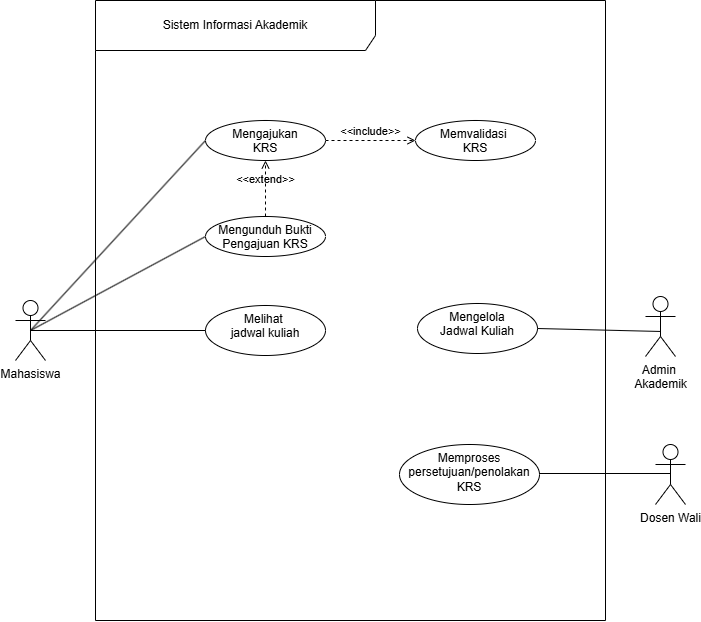

The diagram above was exported from draw.io. Its source (the exported page's mxGraphModel, read from the mxfile embedded in the PNG):
<mxGraphModel dx="1545" dy="1123" grid="1" gridSize="10" guides="1" tooltips="1" connect="1" arrows="1" fold="1" page="1" pageScale="1" pageWidth="850" pageHeight="1100" math="0" shadow="0">
  <root>
    <mxCell id="0" />
    <mxCell id="1" parent="0" />
    <mxCell id="tJxEbP6IkYflg-3lFu59-1" parent="1" style="shape=umlFrame;whiteSpace=wrap;html=1;pointerEvents=0;recursiveResize=0;container=1;collapsible=0;width=280;height=50;align=center;" value="&lt;div style=&quot;&quot;&gt;&lt;span style=&quot;background-color: transparent;&quot;&gt;Sistem Informasi Akademik&lt;/span&gt;&lt;span style=&quot;background-color: transparent;&quot;&gt;&lt;br&gt;&lt;/span&gt;&lt;/div&gt;" vertex="1">
      <mxGeometry height="620" width="510" x="490" y="930" as="geometry" />
    </mxCell>
    <mxCell id="tJxEbP6IkYflg-3lFu59-2" parent="tJxEbP6IkYflg-3lFu59-1" style="whiteSpace=wrap;html=1;verticalAlign=top;shape=ellipse;perimeter=ellipsePerimeter;" value="Mengelola&lt;div&gt;Jadwal Kuliah&lt;/div&gt;" vertex="1">
      <mxGeometry height="50" width="120" x="322" y="303" as="geometry" />
    </mxCell>
    <mxCell id="tJxEbP6IkYflg-3lFu59-3" parent="tJxEbP6IkYflg-3lFu59-1" style="whiteSpace=wrap;html=1;verticalAlign=top;shape=ellipse;perimeter=ellipsePerimeter;" value="Melihat&amp;nbsp;&lt;div&gt;jadwal kuliah&lt;/div&gt;" vertex="1">
      <mxGeometry height="50" width="120" x="110" y="305" as="geometry" />
    </mxCell>
    <mxCell id="tJxEbP6IkYflg-3lFu59-8" parent="tJxEbP6IkYflg-3lFu59-1" style="whiteSpace=wrap;html=1;verticalAlign=top;shape=ellipse;perimeter=ellipsePerimeter;" value="Mengunduh Bukti&lt;div&gt;Pengajuan KRS&lt;/div&gt;" vertex="1">
      <mxGeometry height="40" width="120" x="110" y="216" as="geometry" />
    </mxCell>
    <mxCell id="tJxEbP6IkYflg-3lFu59-10" parent="tJxEbP6IkYflg-3lFu59-1" style="whiteSpace=wrap;html=1;verticalAlign=top;shape=ellipse;perimeter=ellipsePerimeter;" value="Memproses persetujuan/penolakan KRS" vertex="1">
      <mxGeometry height="60" width="140" x="304" y="444" as="geometry" />
    </mxCell>
    <mxCell id="tJxEbP6IkYflg-3lFu59-16" parent="tJxEbP6IkYflg-3lFu59-1" style="whiteSpace=wrap;html=1;verticalAlign=top;shape=ellipse;perimeter=ellipsePerimeter;" value="Mengajukan&lt;div&gt;KRS&lt;/div&gt;" vertex="1">
      <mxGeometry height="40" width="120" x="110" y="120" as="geometry" />
    </mxCell>
    <mxCell id="tJxEbP6IkYflg-3lFu59-17" parent="tJxEbP6IkYflg-3lFu59-1" style="whiteSpace=wrap;html=1;verticalAlign=top;shape=ellipse;perimeter=ellipsePerimeter;" value="Memvalidasi&amp;nbsp;&lt;div&gt;KRS&lt;/div&gt;" vertex="1">
      <mxGeometry height="40" width="120" x="320" y="120" as="geometry" />
    </mxCell>
    <mxCell id="tJxEbP6IkYflg-3lFu59-18" edge="1" parent="tJxEbP6IkYflg-3lFu59-1" source="tJxEbP6IkYflg-3lFu59-16" style="html=1;verticalAlign=bottom;labelBackgroundColor=none;endArrow=open;endFill=0;dashed=1;exitX=1;exitY=0.5;exitDx=0;exitDy=0;entryX=0;entryY=0.5;entryDx=0;entryDy=0;" target="tJxEbP6IkYflg-3lFu59-17" value="&amp;lt;&amp;lt;include&amp;gt;&amp;gt;">
      <mxGeometry relative="1" width="160" as="geometry">
        <mxPoint x="200" y="149.5" as="sourcePoint" />
        <mxPoint x="360" y="149.5" as="targetPoint" />
      </mxGeometry>
    </mxCell>
    <mxCell id="tJxEbP6IkYflg-3lFu59-19" edge="1" parent="tJxEbP6IkYflg-3lFu59-1" source="tJxEbP6IkYflg-3lFu59-8" style="html=1;verticalAlign=bottom;labelBackgroundColor=none;endArrow=open;endFill=0;dashed=1;exitX=0.5;exitY=0;exitDx=0;exitDy=0;entryX=0.5;entryY=1;entryDx=0;entryDy=0;" target="tJxEbP6IkYflg-3lFu59-16" value="&amp;lt;&amp;lt;extend&amp;gt;&amp;gt;">
      <mxGeometry relative="1" width="160" as="geometry">
        <mxPoint x="120" y="170" as="sourcePoint" />
        <mxPoint x="280" y="170" as="targetPoint" />
      </mxGeometry>
    </mxCell>
    <mxCell id="tJxEbP6IkYflg-3lFu59-4" edge="1" parent="1" source="tJxEbP6IkYflg-3lFu59-5" style="edgeStyle=none;html=1;entryX=0;entryY=0.5;entryDx=0;entryDy=0;exitX=0.5;exitY=0.5;exitDx=0;exitDy=0;exitPerimeter=0;endArrow=none;endFill=0;" target="tJxEbP6IkYflg-3lFu59-3" value="">
      <mxGeometry relative="1" as="geometry" />
    </mxCell>
    <mxCell id="tJxEbP6IkYflg-3lFu59-20" edge="1" parent="1" source="tJxEbP6IkYflg-3lFu59-5" style="edgeStyle=none;html=1;exitX=0.5;exitY=0.5;exitDx=0;exitDy=0;exitPerimeter=0;entryX=0;entryY=0.5;entryDx=0;entryDy=0;endArrow=none;endFill=0;" target="tJxEbP6IkYflg-3lFu59-16">
      <mxGeometry relative="1" as="geometry" />
    </mxCell>
    <mxCell id="tJxEbP6IkYflg-3lFu59-21" edge="1" parent="1" source="tJxEbP6IkYflg-3lFu59-5" style="edgeStyle=none;html=1;exitX=0.5;exitY=0.5;exitDx=0;exitDy=0;exitPerimeter=0;entryX=0;entryY=0.5;entryDx=0;entryDy=0;endArrow=none;endFill=0;" target="tJxEbP6IkYflg-3lFu59-8">
      <mxGeometry relative="1" as="geometry" />
    </mxCell>
    <mxCell id="tJxEbP6IkYflg-3lFu59-5" parent="1" style="shape=umlActor;verticalLabelPosition=bottom;verticalAlign=top;html=1;" value="Mahasiswa" vertex="1">
      <mxGeometry height="60" width="30" x="410" y="1230" as="geometry" />
    </mxCell>
    <mxCell id="tJxEbP6IkYflg-3lFu59-6" edge="1" parent="1" source="tJxEbP6IkYflg-3lFu59-7" style="edgeStyle=none;html=1;exitX=0.5;exitY=0.583;exitDx=0;exitDy=0;exitPerimeter=0;entryX=1;entryY=0.5;entryDx=0;entryDy=0;endArrow=none;endFill=0;" target="tJxEbP6IkYflg-3lFu59-2">
      <mxGeometry relative="1" as="geometry">
        <mxPoint x="1045" y="1260" as="sourcePoint" />
      </mxGeometry>
    </mxCell>
    <mxCell id="tJxEbP6IkYflg-3lFu59-7" parent="1" style="shape=umlActor;verticalLabelPosition=bottom;verticalAlign=top;html=1;" value="Admin&amp;nbsp;&lt;div&gt;Akademik&lt;/div&gt;" vertex="1">
      <mxGeometry height="60" width="30" x="1040" y="1226" as="geometry" />
    </mxCell>
    <mxCell id="tJxEbP6IkYflg-3lFu59-12" parent="1" style="shape=umlActor;verticalLabelPosition=bottom;verticalAlign=top;html=1;" value="Dosen Wali" vertex="1">
      <mxGeometry height="60" width="30" x="1050" y="1374" as="geometry" />
    </mxCell>
    <mxCell id="tJxEbP6IkYflg-3lFu59-13" edge="1" parent="1" style="edgeStyle=none;html=1;exitX=1;exitY=0.5;exitDx=0;exitDy=0;entryX=0.5;entryY=0.5;entryDx=0;entryDy=0;entryPerimeter=0;endArrow=none;endFill=0;">
      <mxGeometry relative="1" as="geometry">
        <mxPoint x="934" y="1403" as="sourcePoint" />
        <mxPoint x="1065" y="1403" as="targetPoint" />
      </mxGeometry>
    </mxCell>
  </root>
</mxGraphModel>